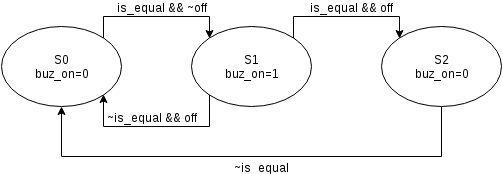

The diagram above was exported from draw.io. Its source (the exported page's mxGraphModel, read from the mxfile embedded in the PNG):
<mxGraphModel dx="884" dy="699" grid="1" gridSize="10" guides="1" tooltips="1" connect="1" arrows="1" fold="1" page="1" pageScale="1" pageWidth="850" pageHeight="1100" background="#ffffff" math="0" shadow="0">
  <root>
    <mxCell id="0" />
    <mxCell id="1" parent="0" />
    <mxCell id="5" style="edgeStyle=orthogonalEdgeStyle;rounded=0;html=1;exitX=1;exitY=0;entryX=0;entryY=0;jettySize=auto;orthogonalLoop=1;" edge="1" parent="1" source="2" target="3">
      <mxGeometry relative="1" as="geometry">
        <Array as="points">
          <mxPoint x="202" y="210" />
          <mxPoint x="308" y="210" />
        </Array>
      </mxGeometry>
    </mxCell>
    <mxCell id="11" value="is_equal &amp;amp;&amp;amp; ~off" style="text;html=1;resizable=0;points=[];align=center;verticalAlign=middle;labelBackgroundColor=#ffffff;" vertex="1" connectable="0" parent="5">
      <mxGeometry y="-2" relative="1" as="geometry">
        <mxPoint x="5" y="-12" as="offset" />
      </mxGeometry>
    </mxCell>
    <mxCell id="2" value="S0&lt;div&gt;buz_on=0&lt;/div&gt;" style="ellipse;whiteSpace=wrap;html=1;" vertex="1" parent="1">
      <mxGeometry x="100" y="220" width="120" height="80" as="geometry" />
    </mxCell>
    <mxCell id="6" style="edgeStyle=orthogonalEdgeStyle;rounded=0;html=1;exitX=0;exitY=1;entryX=1;entryY=1;jettySize=auto;orthogonalLoop=1;" edge="1" parent="1" source="3" target="2">
      <mxGeometry relative="1" as="geometry">
        <Array as="points">
          <mxPoint x="308" y="320" />
          <mxPoint x="202" y="320" />
        </Array>
      </mxGeometry>
    </mxCell>
    <mxCell id="12" value="~is_equal &amp;amp;&amp;amp; off" style="text;html=1;resizable=0;points=[];align=center;verticalAlign=middle;labelBackgroundColor=#ffffff;" vertex="1" connectable="0" parent="6">
      <mxGeometry x="-0.0471" relative="1" as="geometry">
        <mxPoint x="-9" y="-10" as="offset" />
      </mxGeometry>
    </mxCell>
    <mxCell id="7" style="edgeStyle=orthogonalEdgeStyle;rounded=0;html=1;exitX=1;exitY=0;entryX=0;entryY=0;jettySize=auto;orthogonalLoop=1;" edge="1" parent="1" source="3" target="4">
      <mxGeometry relative="1" as="geometry">
        <Array as="points">
          <mxPoint x="392" y="210" />
          <mxPoint x="498" y="210" />
        </Array>
      </mxGeometry>
    </mxCell>
    <mxCell id="13" value="is_equal &amp;amp;&amp;amp; off" style="text;html=1;resizable=0;points=[];align=center;verticalAlign=middle;labelBackgroundColor=#ffffff;" vertex="1" connectable="0" parent="7">
      <mxGeometry x="-0.12" y="-4" relative="1" as="geometry">
        <mxPoint x="14" y="-14" as="offset" />
      </mxGeometry>
    </mxCell>
    <mxCell id="3" value="S1&lt;div&gt;buz_on=1&lt;/div&gt;" style="ellipse;whiteSpace=wrap;html=1;" vertex="1" parent="1">
      <mxGeometry x="290" y="220" width="120" height="80" as="geometry" />
    </mxCell>
    <mxCell id="8" style="edgeStyle=orthogonalEdgeStyle;rounded=0;html=1;exitX=0.5;exitY=1;entryX=0.5;entryY=1;jettySize=auto;orthogonalLoop=1;" edge="1" parent="1" source="4" target="2">
      <mxGeometry relative="1" as="geometry">
        <Array as="points">
          <mxPoint x="540" y="350" />
          <mxPoint x="160" y="350" />
        </Array>
      </mxGeometry>
    </mxCell>
    <mxCell id="14" value="~is_equal" style="text;html=1;resizable=0;points=[];align=center;verticalAlign=middle;labelBackgroundColor=#ffffff;" vertex="1" connectable="0" parent="8">
      <mxGeometry x="-0.275" y="1" relative="1" as="geometry">
        <mxPoint x="-56" y="9" as="offset" />
      </mxGeometry>
    </mxCell>
    <mxCell id="4" value="S2&lt;div&gt;buz_on=0&lt;/div&gt;" style="ellipse;whiteSpace=wrap;html=1;" vertex="1" parent="1">
      <mxGeometry x="480" y="220" width="120" height="80" as="geometry" />
    </mxCell>
  </root>
</mxGraphModel>